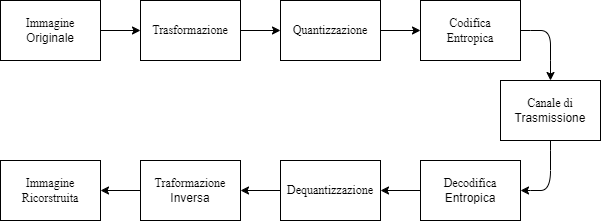

The diagram above was exported from draw.io. Its source (the exported page's mxGraphModel, read from the mxfile embedded in the PNG):
<mxGraphModel dx="1434" dy="836" grid="1" gridSize="10" guides="1" tooltips="1" connect="1" arrows="1" fold="1" page="1" pageScale="1" pageWidth="850" pageHeight="1100" math="0" shadow="0">
  <root>
    <mxCell id="0" />
    <mxCell id="1" parent="0" />
    <mxCell id="PAnAbHGJxLq-9mzZ1P8s-1" value="&lt;font face=&quot;Times New Roman&quot;&gt;Trasformazione&lt;/font&gt;" style="rounded=0;whiteSpace=wrap;html=1;" vertex="1" parent="1">
      <mxGeometry x="200" y="160" width="100" height="60" as="geometry" />
    </mxCell>
    <mxCell id="PAnAbHGJxLq-9mzZ1P8s-2" value="&lt;font face=&quot;Times New Roman&quot;&gt;Quantizzazione&lt;/font&gt;" style="rounded=0;whiteSpace=wrap;html=1;" vertex="1" parent="1">
      <mxGeometry x="340" y="160" width="100" height="60" as="geometry" />
    </mxCell>
    <mxCell id="PAnAbHGJxLq-9mzZ1P8s-3" value="&lt;font face=&quot;Times New Roman&quot;&gt;Codifica&lt;br&gt;Entropica&lt;br&gt;&lt;/font&gt;" style="rounded=0;whiteSpace=wrap;html=1;" vertex="1" parent="1">
      <mxGeometry x="480" y="160" width="100" height="60" as="geometry" />
    </mxCell>
    <mxCell id="PAnAbHGJxLq-9mzZ1P8s-4" value="&lt;font face=&quot;Times New Roman&quot;&gt;Canale di&lt;br&gt;&lt;/font&gt;Trasmissione" style="rounded=0;whiteSpace=wrap;html=1;" vertex="1" parent="1">
      <mxGeometry x="560" y="240" width="100" height="60" as="geometry" />
    </mxCell>
    <mxCell id="PAnAbHGJxLq-9mzZ1P8s-5" value="&lt;font face=&quot;Times New Roman&quot;&gt;Decodifica&lt;br&gt;&lt;/font&gt;Entropica" style="rounded=0;whiteSpace=wrap;html=1;" vertex="1" parent="1">
      <mxGeometry x="480" y="320" width="100" height="60" as="geometry" />
    </mxCell>
    <mxCell id="PAnAbHGJxLq-9mzZ1P8s-6" value="&lt;font face=&quot;Times New Roman&quot;&gt;Dequantizzazione&lt;/font&gt;" style="rounded=0;whiteSpace=wrap;html=1;" vertex="1" parent="1">
      <mxGeometry x="340" y="320" width="100" height="60" as="geometry" />
    </mxCell>
    <mxCell id="PAnAbHGJxLq-9mzZ1P8s-7" value="&lt;font face=&quot;Times New Roman&quot;&gt;Traformazione&lt;br&gt;&lt;/font&gt;Inversa" style="rounded=0;whiteSpace=wrap;html=1;" vertex="1" parent="1">
      <mxGeometry x="200" y="320" width="100" height="60" as="geometry" />
    </mxCell>
    <mxCell id="PAnAbHGJxLq-9mzZ1P8s-8" value="" style="endArrow=classic;html=1;rounded=0;exitX=1;exitY=0.5;exitDx=0;exitDy=0;entryX=0;entryY=0.5;entryDx=0;entryDy=0;" edge="1" parent="1" source="PAnAbHGJxLq-9mzZ1P8s-1" target="PAnAbHGJxLq-9mzZ1P8s-2">
      <mxGeometry width="50" height="50" relative="1" as="geometry">
        <mxPoint x="490" y="450" as="sourcePoint" />
        <mxPoint x="540" y="400" as="targetPoint" />
      </mxGeometry>
    </mxCell>
    <mxCell id="PAnAbHGJxLq-9mzZ1P8s-10" value="" style="endArrow=classic;startArrow=none;html=1;rounded=0;exitX=1;exitY=0.5;exitDx=0;exitDy=0;entryX=0;entryY=0.5;entryDx=0;entryDy=0;startFill=0;" edge="1" parent="1" source="PAnAbHGJxLq-9mzZ1P8s-2" target="PAnAbHGJxLq-9mzZ1P8s-3">
      <mxGeometry width="50" height="50" relative="1" as="geometry">
        <mxPoint x="490" y="450" as="sourcePoint" />
        <mxPoint x="540" y="400" as="targetPoint" />
      </mxGeometry>
    </mxCell>
    <mxCell id="PAnAbHGJxLq-9mzZ1P8s-13" value="" style="curved=1;endArrow=classic;html=1;rounded=0;entryX=0.5;entryY=0;entryDx=0;entryDy=0;" edge="1" parent="1" target="PAnAbHGJxLq-9mzZ1P8s-4">
      <mxGeometry width="50" height="50" relative="1" as="geometry">
        <mxPoint x="580" y="190" as="sourcePoint" />
        <mxPoint x="680" y="100" as="targetPoint" />
        <Array as="points">
          <mxPoint x="590" y="190" />
          <mxPoint x="610" y="190" />
          <mxPoint x="610" y="220" />
        </Array>
      </mxGeometry>
    </mxCell>
    <mxCell id="PAnAbHGJxLq-9mzZ1P8s-14" value="" style="curved=1;endArrow=none;html=1;rounded=0;startArrow=classic;startFill=1;endFill=0;" edge="1" parent="1">
      <mxGeometry width="50" height="50" relative="1" as="geometry">
        <mxPoint x="580" y="350" as="sourcePoint" />
        <mxPoint x="610" y="300" as="targetPoint" />
        <Array as="points">
          <mxPoint x="590" y="350" />
          <mxPoint x="610" y="350" />
          <mxPoint x="610" y="310" />
        </Array>
      </mxGeometry>
    </mxCell>
    <mxCell id="PAnAbHGJxLq-9mzZ1P8s-15" value="" style="endArrow=classic;html=1;rounded=0;exitX=0;exitY=0.5;exitDx=0;exitDy=0;entryX=1;entryY=0.5;entryDx=0;entryDy=0;" edge="1" parent="1" source="PAnAbHGJxLq-9mzZ1P8s-5" target="PAnAbHGJxLq-9mzZ1P8s-6">
      <mxGeometry width="50" height="50" relative="1" as="geometry">
        <mxPoint x="660" y="450" as="sourcePoint" />
        <mxPoint x="710" y="400" as="targetPoint" />
      </mxGeometry>
    </mxCell>
    <mxCell id="PAnAbHGJxLq-9mzZ1P8s-16" value="" style="endArrow=classic;html=1;rounded=0;exitX=0;exitY=0.5;exitDx=0;exitDy=0;entryX=1;entryY=0.5;entryDx=0;entryDy=0;" edge="1" parent="1" source="PAnAbHGJxLq-9mzZ1P8s-6" target="PAnAbHGJxLq-9mzZ1P8s-7">
      <mxGeometry width="50" height="50" relative="1" as="geometry">
        <mxPoint x="660" y="450" as="sourcePoint" />
        <mxPoint x="710" y="400" as="targetPoint" />
      </mxGeometry>
    </mxCell>
    <mxCell id="PAnAbHGJxLq-9mzZ1P8s-17" value="&lt;font face=&quot;Times New Roman&quot;&gt;Immagine&lt;br&gt;&lt;/font&gt;Originale" style="rounded=0;whiteSpace=wrap;html=1;" vertex="1" parent="1">
      <mxGeometry x="60" y="160" width="100" height="60" as="geometry" />
    </mxCell>
    <mxCell id="PAnAbHGJxLq-9mzZ1P8s-18" value="&lt;font face=&quot;Times New Roman&quot;&gt;Immagine&lt;br&gt;Ricorstruita&lt;br&gt;&lt;/font&gt;" style="rounded=0;whiteSpace=wrap;html=1;" vertex="1" parent="1">
      <mxGeometry x="60" y="320" width="100" height="60" as="geometry" />
    </mxCell>
    <mxCell id="PAnAbHGJxLq-9mzZ1P8s-19" value="" style="endArrow=classic;html=1;rounded=0;exitX=1;exitY=0.5;exitDx=0;exitDy=0;entryX=0;entryY=0.5;entryDx=0;entryDy=0;" edge="1" parent="1" source="PAnAbHGJxLq-9mzZ1P8s-17" target="PAnAbHGJxLq-9mzZ1P8s-1">
      <mxGeometry width="50" height="50" relative="1" as="geometry">
        <mxPoint x="310" y="200" as="sourcePoint" />
        <mxPoint x="350" y="200" as="targetPoint" />
      </mxGeometry>
    </mxCell>
    <mxCell id="PAnAbHGJxLq-9mzZ1P8s-20" value="" style="endArrow=classic;html=1;rounded=0;entryX=1;entryY=0.5;entryDx=0;entryDy=0;exitX=0;exitY=0.5;exitDx=0;exitDy=0;" edge="1" parent="1" source="PAnAbHGJxLq-9mzZ1P8s-7" target="PAnAbHGJxLq-9mzZ1P8s-18">
      <mxGeometry width="50" height="50" relative="1" as="geometry">
        <mxPoint x="180" y="350" as="sourcePoint" />
        <mxPoint x="360" y="210" as="targetPoint" />
      </mxGeometry>
    </mxCell>
  </root>
</mxGraphModel>